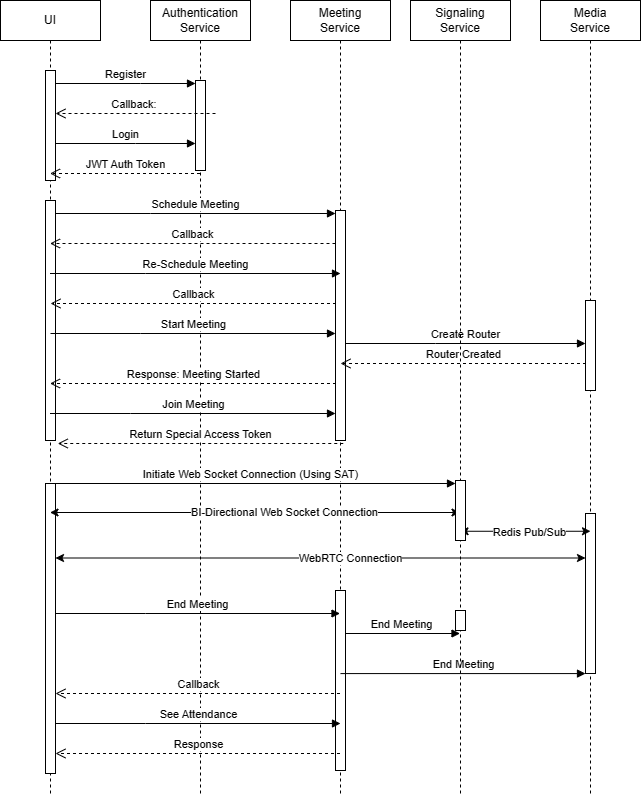

The diagram above was exported from draw.io. Its source (the exported page's mxGraphModel, read from the mxfile embedded in the PNG):
<mxGraphModel dx="746" dy="399" grid="1" gridSize="10" guides="1" tooltips="1" connect="1" arrows="1" fold="1" page="1" pageScale="1" pageWidth="850" pageHeight="1100" math="0" shadow="0">
  <root>
    <mxCell id="0" />
    <mxCell id="1" parent="0" />
    <mxCell id="aM9ryv3xv72pqoxQDRHE-1" value="UI" style="shape=umlLifeline;perimeter=lifelinePerimeter;whiteSpace=wrap;html=1;container=0;dropTarget=0;collapsible=0;recursiveResize=0;outlineConnect=0;portConstraint=eastwest;newEdgeStyle={&quot;edgeStyle&quot;:&quot;elbowEdgeStyle&quot;,&quot;elbow&quot;:&quot;vertical&quot;,&quot;curved&quot;:0,&quot;rounded&quot;:0};" parent="1" vertex="1">
      <mxGeometry x="80" y="47" width="100" height="793" as="geometry" />
    </mxCell>
    <mxCell id="aM9ryv3xv72pqoxQDRHE-2" value="&lt;span style=&quot;color: rgba(0, 0, 0, 0); font-family: monospace; font-size: 0px; text-align: start;&quot;&gt;%3CmxGraphModel%3E%3Croot%3E%3CmxCell%20id%3D%220%22%2F%3E%3CmxCell%20id%3D%221%22%20parent%3D%220%22%2F%3E%3CmxCell%20id%3D%222%22%20value%3D%22Router%20Created%22%20style%3D%22html%3D1%3BverticalAlign%3Dbottom%3BendArrow%3Dopen%3Bdashed%3D1%3BendSize%3D8%3BedgeStyle%3DelbowEdgeStyle%3Belbow%3Dvertical%3Bcurved%3D0%3Brounded%3D0%3BentryX%3D0.5%3BentryY%3D0.882%3BentryDx%3D0%3BentryDy%3D0%3BentryPerimeter%3D0%3B%22%20edge%3D%221%22%20parent%3D%221%22%3E%3CmxGeometry%20relative%3D%221%22%20as%3D%22geometry%22%3E%3CmxPoint%20x%3D%22420%22%20y%3D%22410%22%20as%3D%22targetPoint%22%2F%3E%3CArray%20as%3D%22points%22%3E%3CmxPoint%20x%3D%22595.5%22%20y%3D%22410%22%2F%3E%3C%2FArray%3E%3CmxPoint%20x%3D%22665.5%22%20y%3D%22410%22%20as%3D%22sourcePoint%22%2F%3E%3C%2FmxGeometry%3E%3C%2FmxCell%3E%3C%2Froot%3E%3C%2FmxGraphModel%3E&lt;/span&gt;" style="html=1;points=[];perimeter=orthogonalPerimeter;outlineConnect=0;targetShapes=umlLifeline;portConstraint=eastwest;newEdgeStyle={&quot;edgeStyle&quot;:&quot;elbowEdgeStyle&quot;,&quot;elbow&quot;:&quot;vertical&quot;,&quot;curved&quot;:0,&quot;rounded&quot;:0};" parent="aM9ryv3xv72pqoxQDRHE-1" vertex="1">
      <mxGeometry x="45" y="70" width="10" height="110" as="geometry" />
    </mxCell>
    <mxCell id="XZm3WUsN2gc8hZuyoGbX-32" value="&lt;span style=&quot;color: rgba(0, 0, 0, 0); font-family: monospace; font-size: 0px; text-align: start;&quot;&gt;%3CmxGraphModel%3E%3Croot%3E%3CmxCell%20id%3D%220%22%2F%3E%3CmxCell%20id%3D%221%22%20parent%3D%220%22%2F%3E%3CmxCell%20id%3D%222%22%20value%3D%22Router%20Created%22%20style%3D%22html%3D1%3BverticalAlign%3Dbottom%3BendArrow%3Dopen%3Bdashed%3D1%3BendSize%3D8%3BedgeStyle%3DelbowEdgeStyle%3Belbow%3Dvertical%3Bcurved%3D0%3Brounded%3D0%3BentryX%3D0.5%3BentryY%3D0.882%3BentryDx%3D0%3BentryDy%3D0%3BentryPerimeter%3D0%3B%22%20edge%3D%221%22%20parent%3D%221%22%3E%3CmxGeometry%20relative%3D%221%22%20as%3D%22geometry%22%3E%3CmxPoint%20x%3D%22420%22%20y%3D%22410%22%20as%3D%22targetPoint%22%2F%3E%3CArray%20as%3D%22points%22%3E%3CmxPoint%20x%3D%22595.5%22%20y%3D%22410%22%2F%3E%3C%2FArray%3E%3CmxPoint%20x%3D%22665.5%22%20y%3D%22410%22%20as%3D%22sourcePoint%22%2F%3E%3C%2FmxGeometry%3E%3C%2FmxCell%3E%3C%2Froot%3E%3C%2FmxGraphModel%3E&lt;/span&gt;" style="html=1;points=[];perimeter=orthogonalPerimeter;outlineConnect=0;targetShapes=umlLifeline;portConstraint=eastwest;newEdgeStyle={&quot;edgeStyle&quot;:&quot;elbowEdgeStyle&quot;,&quot;elbow&quot;:&quot;vertical&quot;,&quot;curved&quot;:0,&quot;rounded&quot;:0};" vertex="1" parent="aM9ryv3xv72pqoxQDRHE-1">
      <mxGeometry x="45" y="200" width="10" height="240" as="geometry" />
    </mxCell>
    <mxCell id="aM9ryv3xv72pqoxQDRHE-5" value="Authentication&lt;div&gt;Service&lt;/div&gt;" style="shape=umlLifeline;perimeter=lifelinePerimeter;whiteSpace=wrap;html=1;container=0;dropTarget=0;collapsible=0;recursiveResize=0;outlineConnect=0;portConstraint=eastwest;newEdgeStyle={&quot;edgeStyle&quot;:&quot;elbowEdgeStyle&quot;,&quot;elbow&quot;:&quot;vertical&quot;,&quot;curved&quot;:0,&quot;rounded&quot;:0};" parent="1" vertex="1">
      <mxGeometry x="230" y="47" width="100" height="793" as="geometry" />
    </mxCell>
    <mxCell id="aM9ryv3xv72pqoxQDRHE-6" value="" style="html=1;points=[];perimeter=orthogonalPerimeter;outlineConnect=0;targetShapes=umlLifeline;portConstraint=eastwest;newEdgeStyle={&quot;edgeStyle&quot;:&quot;elbowEdgeStyle&quot;,&quot;elbow&quot;:&quot;vertical&quot;,&quot;curved&quot;:0,&quot;rounded&quot;:0};" parent="aM9ryv3xv72pqoxQDRHE-5" vertex="1">
      <mxGeometry x="45" y="80" width="10" height="90" as="geometry" />
    </mxCell>
    <mxCell id="aM9ryv3xv72pqoxQDRHE-7" value="Register" style="html=1;verticalAlign=bottom;endArrow=block;edgeStyle=elbowEdgeStyle;elbow=vertical;curved=0;rounded=0;" parent="1" source="aM9ryv3xv72pqoxQDRHE-2" target="aM9ryv3xv72pqoxQDRHE-6" edge="1">
      <mxGeometry relative="1" as="geometry">
        <mxPoint x="235" y="140" as="sourcePoint" />
        <Array as="points">
          <mxPoint x="220" y="130" />
        </Array>
      </mxGeometry>
    </mxCell>
    <mxCell id="aM9ryv3xv72pqoxQDRHE-8" value="Callback:&amp;nbsp;" style="html=1;verticalAlign=bottom;endArrow=open;dashed=1;endSize=8;edgeStyle=elbowEdgeStyle;elbow=vertical;curved=0;rounded=0;" parent="1" edge="1">
      <mxGeometry relative="1" as="geometry">
        <mxPoint x="135" y="160" as="targetPoint" />
        <Array as="points">
          <mxPoint x="230" y="160" />
        </Array>
        <mxPoint x="295" y="160" as="sourcePoint" />
      </mxGeometry>
    </mxCell>
    <mxCell id="aM9ryv3xv72pqoxQDRHE-10" value="JWT Auth Token" style="html=1;verticalAlign=bottom;endArrow=open;dashed=1;endSize=8;edgeStyle=elbowEdgeStyle;elbow=vertical;curved=0;rounded=0;" parent="1" source="aM9ryv3xv72pqoxQDRHE-5" target="aM9ryv3xv72pqoxQDRHE-1" edge="1">
      <mxGeometry relative="1" as="geometry">
        <mxPoint x="160" y="220" as="targetPoint" />
        <Array as="points">
          <mxPoint x="220" y="220" />
        </Array>
        <mxPoint x="300" y="220" as="sourcePoint" />
      </mxGeometry>
    </mxCell>
    <mxCell id="XZm3WUsN2gc8hZuyoGbX-12" value="Login" style="html=1;verticalAlign=bottom;endArrow=block;edgeStyle=elbowEdgeStyle;elbow=vertical;curved=0;rounded=0;" edge="1" parent="1" source="aM9ryv3xv72pqoxQDRHE-2" target="aM9ryv3xv72pqoxQDRHE-6">
      <mxGeometry relative="1" as="geometry">
        <mxPoint x="140" y="190" as="sourcePoint" />
        <Array as="points">
          <mxPoint x="215" y="190" />
        </Array>
        <mxPoint x="290" y="190" as="targetPoint" />
      </mxGeometry>
    </mxCell>
    <mxCell id="XZm3WUsN2gc8hZuyoGbX-14" value="Meeting&lt;div&gt;Service&lt;/div&gt;" style="shape=umlLifeline;perimeter=lifelinePerimeter;whiteSpace=wrap;html=1;container=0;dropTarget=0;collapsible=0;recursiveResize=0;outlineConnect=0;portConstraint=eastwest;newEdgeStyle={&quot;edgeStyle&quot;:&quot;elbowEdgeStyle&quot;,&quot;elbow&quot;:&quot;vertical&quot;,&quot;curved&quot;:0,&quot;rounded&quot;:0};" vertex="1" parent="1">
      <mxGeometry x="370" y="47" width="100" height="793" as="geometry" />
    </mxCell>
    <mxCell id="XZm3WUsN2gc8hZuyoGbX-15" value="" style="html=1;points=[];perimeter=orthogonalPerimeter;outlineConnect=0;targetShapes=umlLifeline;portConstraint=eastwest;newEdgeStyle={&quot;edgeStyle&quot;:&quot;elbowEdgeStyle&quot;,&quot;elbow&quot;:&quot;vertical&quot;,&quot;curved&quot;:0,&quot;rounded&quot;:0};" vertex="1" parent="XZm3WUsN2gc8hZuyoGbX-14">
      <mxGeometry x="45" y="210" width="10" height="230" as="geometry" />
    </mxCell>
    <mxCell id="XZm3WUsN2gc8hZuyoGbX-41" value="" style="html=1;points=[];perimeter=orthogonalPerimeter;outlineConnect=0;targetShapes=umlLifeline;portConstraint=eastwest;newEdgeStyle={&quot;edgeStyle&quot;:&quot;elbowEdgeStyle&quot;,&quot;elbow&quot;:&quot;vertical&quot;,&quot;curved&quot;:0,&quot;rounded&quot;:0};" vertex="1" parent="XZm3WUsN2gc8hZuyoGbX-14">
      <mxGeometry x="45" y="590" width="10" height="180" as="geometry" />
    </mxCell>
    <mxCell id="XZm3WUsN2gc8hZuyoGbX-16" value="Schedule Meeting" style="html=1;verticalAlign=bottom;endArrow=block;edgeStyle=elbowEdgeStyle;elbow=vertical;curved=0;rounded=0;" edge="1" parent="1" source="XZm3WUsN2gc8hZuyoGbX-32" target="XZm3WUsN2gc8hZuyoGbX-15">
      <mxGeometry relative="1" as="geometry">
        <mxPoint x="150" y="260" as="sourcePoint" />
        <Array as="points">
          <mxPoint x="230" y="260" />
        </Array>
        <mxPoint x="410" y="260" as="targetPoint" />
      </mxGeometry>
    </mxCell>
    <mxCell id="XZm3WUsN2gc8hZuyoGbX-17" value="Callback" style="html=1;verticalAlign=bottom;endArrow=open;dashed=1;endSize=8;edgeStyle=elbowEdgeStyle;elbow=vertical;curved=0;rounded=0;" edge="1" parent="1" target="aM9ryv3xv72pqoxQDRHE-1">
      <mxGeometry relative="1" as="geometry">
        <mxPoint x="140" y="290" as="targetPoint" />
        <Array as="points">
          <mxPoint x="345" y="290" />
        </Array>
        <mxPoint x="415" y="290" as="sourcePoint" />
      </mxGeometry>
    </mxCell>
    <mxCell id="XZm3WUsN2gc8hZuyoGbX-18" value="Re-Schedule Meeting" style="html=1;verticalAlign=bottom;endArrow=block;edgeStyle=elbowEdgeStyle;elbow=vertical;curved=0;rounded=0;" edge="1" parent="1" source="aM9ryv3xv72pqoxQDRHE-1">
      <mxGeometry relative="1" as="geometry">
        <mxPoint x="150" y="320" as="sourcePoint" />
        <Array as="points">
          <mxPoint x="225" y="320" />
        </Array>
        <mxPoint x="420" y="320" as="targetPoint" />
      </mxGeometry>
    </mxCell>
    <mxCell id="XZm3WUsN2gc8hZuyoGbX-19" value="Callback" style="html=1;verticalAlign=bottom;endArrow=open;dashed=1;endSize=8;edgeStyle=elbowEdgeStyle;elbow=vertical;curved=0;rounded=0;" edge="1" parent="1">
      <mxGeometry relative="1" as="geometry">
        <mxPoint x="130" y="350" as="targetPoint" />
        <Array as="points">
          <mxPoint x="345.5" y="350" />
        </Array>
        <mxPoint x="415.5" y="350" as="sourcePoint" />
      </mxGeometry>
    </mxCell>
    <mxCell id="XZm3WUsN2gc8hZuyoGbX-20" value="Join Meeting" style="html=1;verticalAlign=bottom;endArrow=block;edgeStyle=elbowEdgeStyle;elbow=vertical;curved=0;rounded=0;" edge="1" parent="1" source="aM9ryv3xv72pqoxQDRHE-1" target="XZm3WUsN2gc8hZuyoGbX-15">
      <mxGeometry relative="1" as="geometry">
        <mxPoint x="160" y="460" as="sourcePoint" />
        <Array as="points">
          <mxPoint x="210" y="460" />
        </Array>
        <mxPoint x="405" y="460" as="targetPoint" />
      </mxGeometry>
    </mxCell>
    <mxCell id="XZm3WUsN2gc8hZuyoGbX-21" value="Return Special Access Token" style="html=1;verticalAlign=bottom;endArrow=open;dashed=1;endSize=8;edgeStyle=elbowEdgeStyle;elbow=vertical;curved=0;rounded=0;" edge="1" parent="1">
      <mxGeometry relative="1" as="geometry">
        <mxPoint x="137.25" y="490" as="targetPoint" />
        <Array as="points">
          <mxPoint x="352.75" y="490" />
        </Array>
        <mxPoint x="422.75" y="490" as="sourcePoint" />
      </mxGeometry>
    </mxCell>
    <mxCell id="XZm3WUsN2gc8hZuyoGbX-24" value="Initiate Web Socket Connection (Using SAT)" style="html=1;verticalAlign=bottom;endArrow=block;edgeStyle=elbowEdgeStyle;elbow=vertical;curved=0;rounded=0;" edge="1" parent="1">
      <mxGeometry relative="1" as="geometry">
        <mxPoint x="125" y="530" as="sourcePoint" />
        <Array as="points">
          <mxPoint x="220.5" y="530" />
        </Array>
        <mxPoint x="535" y="530" as="targetPoint" />
      </mxGeometry>
    </mxCell>
    <mxCell id="XZm3WUsN2gc8hZuyoGbX-25" value="Start Meeting" style="html=1;verticalAlign=bottom;endArrow=block;edgeStyle=elbowEdgeStyle;elbow=vertical;curved=0;rounded=0;" edge="1" parent="1">
      <mxGeometry relative="1" as="geometry">
        <mxPoint x="130" y="380" as="sourcePoint" />
        <Array as="points">
          <mxPoint x="220" y="380" />
        </Array>
        <mxPoint x="415" y="380" as="targetPoint" />
      </mxGeometry>
    </mxCell>
    <mxCell id="XZm3WUsN2gc8hZuyoGbX-26" value="Media&lt;div&gt;Service&lt;/div&gt;" style="shape=umlLifeline;perimeter=lifelinePerimeter;whiteSpace=wrap;html=1;container=0;dropTarget=0;collapsible=0;recursiveResize=0;outlineConnect=0;portConstraint=eastwest;newEdgeStyle={&quot;edgeStyle&quot;:&quot;elbowEdgeStyle&quot;,&quot;elbow&quot;:&quot;vertical&quot;,&quot;curved&quot;:0,&quot;rounded&quot;:0};" vertex="1" parent="1">
      <mxGeometry x="620" y="47" width="100" height="793" as="geometry" />
    </mxCell>
    <mxCell id="XZm3WUsN2gc8hZuyoGbX-27" value="" style="html=1;points=[];perimeter=orthogonalPerimeter;outlineConnect=0;targetShapes=umlLifeline;portConstraint=eastwest;newEdgeStyle={&quot;edgeStyle&quot;:&quot;elbowEdgeStyle&quot;,&quot;elbow&quot;:&quot;vertical&quot;,&quot;curved&quot;:0,&quot;rounded&quot;:0};" vertex="1" parent="XZm3WUsN2gc8hZuyoGbX-26">
      <mxGeometry x="45" y="300" width="10" height="90" as="geometry" />
    </mxCell>
    <mxCell id="XZm3WUsN2gc8hZuyoGbX-28" value="Create Router" style="html=1;verticalAlign=bottom;endArrow=block;edgeStyle=elbowEdgeStyle;elbow=vertical;curved=0;rounded=0;" edge="1" parent="1" target="XZm3WUsN2gc8hZuyoGbX-27">
      <mxGeometry relative="1" as="geometry">
        <mxPoint x="425" y="390" as="sourcePoint" />
        <Array as="points">
          <mxPoint x="515" y="390" />
        </Array>
        <mxPoint x="710" y="390" as="targetPoint" />
        <mxPoint as="offset" />
      </mxGeometry>
    </mxCell>
    <mxCell id="XZm3WUsN2gc8hZuyoGbX-29" value="Router Created" style="html=1;verticalAlign=bottom;endArrow=open;dashed=1;endSize=8;edgeStyle=elbowEdgeStyle;elbow=vertical;curved=0;rounded=0;" edge="1" parent="1">
      <mxGeometry relative="1" as="geometry">
        <mxPoint x="420" y="410" as="targetPoint" />
        <Array as="points">
          <mxPoint x="595.5" y="410" />
        </Array>
        <mxPoint x="665.5" y="410" as="sourcePoint" />
      </mxGeometry>
    </mxCell>
    <mxCell id="XZm3WUsN2gc8hZuyoGbX-30" value="Response: Meeting Started" style="html=1;verticalAlign=bottom;endArrow=open;dashed=1;endSize=8;edgeStyle=elbowEdgeStyle;elbow=vertical;curved=0;rounded=0;" edge="1" parent="1" target="aM9ryv3xv72pqoxQDRHE-1">
      <mxGeometry relative="1" as="geometry">
        <mxPoint x="170" y="430" as="targetPoint" />
        <Array as="points">
          <mxPoint x="345.5" y="430" />
        </Array>
        <mxPoint x="415.5" y="430" as="sourcePoint" />
      </mxGeometry>
    </mxCell>
    <mxCell id="XZm3WUsN2gc8hZuyoGbX-31" value="&lt;span style=&quot;color: rgba(0, 0, 0, 0); font-family: monospace; font-size: 0px; text-align: start;&quot;&gt;%3CmxGraphModel%3E%3Croot%3E%3CmxCell%20id%3D%220%22%2F%3E%3CmxCell%20id%3D%221%22%20parent%3D%220%22%2F%3E%3CmxCell%20id%3D%222%22%20value%3D%22Router%20Created%22%20style%3D%22html%3D1%3BverticalAlign%3Dbottom%3BendArrow%3Dopen%3Bdashed%3D1%3BendSize%3D8%3BedgeStyle%3DelbowEdgeStyle%3Belbow%3Dvertical%3Bcurved%3D0%3Brounded%3D0%3BentryX%3D0.5%3BentryY%3D0.882%3BentryDx%3D0%3BentryDy%3D0%3BentryPerimeter%3D0%3B%22%20edge%3D%221%22%20parent%3D%221%22%3E%3CmxGeometry%20relative%3D%221%22%20as%3D%22geometry%22%3E%3CmxPoint%20x%3D%22420%22%20y%3D%22410%22%20as%3D%22targetPoint%22%2F%3E%3CArray%20as%3D%22points%22%3E%3CmxPoint%20x%3D%22595.5%22%20y%3D%22410%22%2F%3E%3C%2FArray%3E%3CmxPoint%20x%3D%22665.5%22%20y%3D%22410%22%20as%3D%22sourcePoint%22%2F%3E%3C%2FmxGeometry%3E%3C%2FmxCell%3E%3C%2Froot%3E%3C%2FmxGraphModel%3E&lt;/span&gt;" style="html=1;points=[];perimeter=orthogonalPerimeter;outlineConnect=0;targetShapes=umlLifeline;portConstraint=eastwest;newEdgeStyle={&quot;edgeStyle&quot;:&quot;elbowEdgeStyle&quot;,&quot;elbow&quot;:&quot;vertical&quot;,&quot;curved&quot;:0,&quot;rounded&quot;:0};" vertex="1" parent="1">
      <mxGeometry x="125" y="530" width="10" height="290" as="geometry" />
    </mxCell>
    <mxCell id="XZm3WUsN2gc8hZuyoGbX-33" value="" style="endArrow=classic;startArrow=classic;html=1;rounded=0;" edge="1" parent="1" source="aM9ryv3xv72pqoxQDRHE-1">
      <mxGeometry width="50" height="50" relative="1" as="geometry">
        <mxPoint x="180" y="559" as="sourcePoint" />
        <mxPoint x="539.5" y="559" as="targetPoint" />
      </mxGeometry>
    </mxCell>
    <mxCell id="XZm3WUsN2gc8hZuyoGbX-34" value="BI-Directional Web Socket Connection" style="edgeLabel;html=1;align=center;verticalAlign=middle;resizable=0;points=[];" vertex="1" connectable="0" parent="XZm3WUsN2gc8hZuyoGbX-33">
      <mxGeometry x="0.1423" y="1" relative="1" as="geometry">
        <mxPoint as="offset" />
      </mxGeometry>
    </mxCell>
    <mxCell id="XZm3WUsN2gc8hZuyoGbX-35" value="" style="html=1;points=[];perimeter=orthogonalPerimeter;outlineConnect=0;targetShapes=umlLifeline;portConstraint=eastwest;newEdgeStyle={&quot;edgeStyle&quot;:&quot;elbowEdgeStyle&quot;,&quot;elbow&quot;:&quot;vertical&quot;,&quot;curved&quot;:0,&quot;rounded&quot;:0};" vertex="1" parent="1">
      <mxGeometry x="665" y="560" width="10" height="160" as="geometry" />
    </mxCell>
    <mxCell id="XZm3WUsN2gc8hZuyoGbX-36" value="" style="endArrow=classic;startArrow=classic;html=1;rounded=0;entryX=0.5;entryY=0.111;entryDx=0;entryDy=0;entryPerimeter=0;" edge="1" parent="1" source="XZm3WUsN2gc8hZuyoGbX-22" target="XZm3WUsN2gc8hZuyoGbX-35">
      <mxGeometry width="50" height="50" relative="1" as="geometry">
        <mxPoint x="580" y="620" as="sourcePoint" />
        <mxPoint x="660" y="570" as="targetPoint" />
      </mxGeometry>
    </mxCell>
    <mxCell id="XZm3WUsN2gc8hZuyoGbX-37" value="Redis Pub/Sub" style="edgeLabel;html=1;align=center;verticalAlign=middle;resizable=0;points=[];" vertex="1" connectable="0" parent="XZm3WUsN2gc8hZuyoGbX-36">
      <mxGeometry x="0.06" y="-1" relative="1" as="geometry">
        <mxPoint as="offset" />
      </mxGeometry>
    </mxCell>
    <mxCell id="XZm3WUsN2gc8hZuyoGbX-38" value="" style="endArrow=classic;startArrow=classic;html=1;rounded=0;" edge="1" parent="1">
      <mxGeometry width="50" height="50" relative="1" as="geometry">
        <mxPoint x="135" y="604.5" as="sourcePoint" />
        <mxPoint x="665" y="604.5" as="targetPoint" />
      </mxGeometry>
    </mxCell>
    <mxCell id="XZm3WUsN2gc8hZuyoGbX-39" value="WebRTC Connection" style="edgeLabel;html=1;align=center;verticalAlign=middle;resizable=0;points=[];" vertex="1" connectable="0" parent="XZm3WUsN2gc8hZuyoGbX-38">
      <mxGeometry x="0.1082" y="1" relative="1" as="geometry">
        <mxPoint y="1" as="offset" />
      </mxGeometry>
    </mxCell>
    <mxCell id="XZm3WUsN2gc8hZuyoGbX-42" value="End Meeting" style="html=1;verticalAlign=bottom;endArrow=block;edgeStyle=elbowEdgeStyle;elbow=vertical;curved=0;rounded=0;" edge="1" parent="1" target="XZm3WUsN2gc8hZuyoGbX-14">
      <mxGeometry relative="1" as="geometry">
        <mxPoint x="135" y="660" as="sourcePoint" />
        <Array as="points">
          <mxPoint x="225" y="660" />
        </Array>
        <mxPoint x="420" y="660" as="targetPoint" />
      </mxGeometry>
    </mxCell>
    <mxCell id="XZm3WUsN2gc8hZuyoGbX-45" value="End Meeting" style="html=1;verticalAlign=bottom;endArrow=block;edgeStyle=elbowEdgeStyle;elbow=vertical;curved=0;rounded=0;" edge="1" parent="1" source="XZm3WUsN2gc8hZuyoGbX-22">
      <mxGeometry x="-1" y="-59" relative="1" as="geometry">
        <mxPoint x="425" y="680" as="sourcePoint" />
        <Array as="points">
          <mxPoint x="515" y="680" />
        </Array>
        <mxPoint x="540" y="680" as="targetPoint" />
        <mxPoint x="-59" y="-59" as="offset" />
      </mxGeometry>
    </mxCell>
    <mxCell id="XZm3WUsN2gc8hZuyoGbX-46" value="End Meeting" style="html=1;verticalAlign=bottom;endArrow=block;edgeStyle=elbowEdgeStyle;elbow=vertical;curved=0;rounded=0;entryX=0.5;entryY=0.636;entryDx=0;entryDy=0;entryPerimeter=0;" edge="1" parent="1">
      <mxGeometry relative="1" as="geometry">
        <mxPoint x="420" y="720.08" as="sourcePoint" />
        <Array as="points">
          <mxPoint x="510" y="720.08" />
        </Array>
        <mxPoint x="665" y="720.0000000000001" as="targetPoint" />
      </mxGeometry>
    </mxCell>
    <mxCell id="XZm3WUsN2gc8hZuyoGbX-47" value="" style="html=1;verticalAlign=bottom;endArrow=block;edgeStyle=elbowEdgeStyle;elbow=vertical;curved=0;rounded=0;" edge="1" parent="1" target="XZm3WUsN2gc8hZuyoGbX-22">
      <mxGeometry relative="1" as="geometry">
        <mxPoint x="425" y="680" as="sourcePoint" />
        <Array as="points" />
        <mxPoint x="540" y="680" as="targetPoint" />
      </mxGeometry>
    </mxCell>
    <mxCell id="XZm3WUsN2gc8hZuyoGbX-22" value="Signaling&lt;div&gt;Service&lt;/div&gt;" style="shape=umlLifeline;perimeter=lifelinePerimeter;whiteSpace=wrap;html=1;container=0;dropTarget=0;collapsible=0;recursiveResize=0;outlineConnect=0;portConstraint=eastwest;newEdgeStyle={&quot;edgeStyle&quot;:&quot;elbowEdgeStyle&quot;,&quot;elbow&quot;:&quot;vertical&quot;,&quot;curved&quot;:0,&quot;rounded&quot;:0};" vertex="1" parent="1">
      <mxGeometry x="490" y="47" width="100" height="793" as="geometry" />
    </mxCell>
    <mxCell id="XZm3WUsN2gc8hZuyoGbX-23" value="" style="html=1;points=[];perimeter=orthogonalPerimeter;outlineConnect=0;targetShapes=umlLifeline;portConstraint=eastwest;newEdgeStyle={&quot;edgeStyle&quot;:&quot;elbowEdgeStyle&quot;,&quot;elbow&quot;:&quot;vertical&quot;,&quot;curved&quot;:0,&quot;rounded&quot;:0};" vertex="1" parent="XZm3WUsN2gc8hZuyoGbX-22">
      <mxGeometry x="45" y="480" width="10" height="60" as="geometry" />
    </mxCell>
    <mxCell id="XZm3WUsN2gc8hZuyoGbX-43" value="" style="html=1;points=[];perimeter=orthogonalPerimeter;outlineConnect=0;targetShapes=umlLifeline;portConstraint=eastwest;newEdgeStyle={&quot;edgeStyle&quot;:&quot;elbowEdgeStyle&quot;,&quot;elbow&quot;:&quot;vertical&quot;,&quot;curved&quot;:0,&quot;rounded&quot;:0};" vertex="1" parent="XZm3WUsN2gc8hZuyoGbX-22">
      <mxGeometry x="45" y="610" width="10" height="20" as="geometry" />
    </mxCell>
    <mxCell id="XZm3WUsN2gc8hZuyoGbX-48" value="Callback" style="html=1;verticalAlign=bottom;endArrow=open;dashed=1;endSize=8;edgeStyle=elbowEdgeStyle;elbow=vertical;curved=0;rounded=0;" edge="1" parent="1" source="XZm3WUsN2gc8hZuyoGbX-14" target="XZm3WUsN2gc8hZuyoGbX-31">
      <mxGeometry relative="1" as="geometry">
        <mxPoint x="170" y="740" as="targetPoint" />
        <Array as="points">
          <mxPoint x="340.5" y="740" />
        </Array>
        <mxPoint x="410.5" y="740" as="sourcePoint" />
      </mxGeometry>
    </mxCell>
    <mxCell id="XZm3WUsN2gc8hZuyoGbX-49" value="See Attendance" style="html=1;verticalAlign=bottom;endArrow=block;edgeStyle=elbowEdgeStyle;elbow=vertical;curved=0;rounded=0;" edge="1" parent="1">
      <mxGeometry relative="1" as="geometry">
        <mxPoint x="135" y="770" as="sourcePoint" />
        <Array as="points">
          <mxPoint x="225" y="770" />
        </Array>
        <mxPoint x="420" y="770" as="targetPoint" />
      </mxGeometry>
    </mxCell>
    <mxCell id="XZm3WUsN2gc8hZuyoGbX-50" value="Response" style="html=1;verticalAlign=bottom;endArrow=open;dashed=1;endSize=8;edgeStyle=elbowEdgeStyle;elbow=vertical;curved=0;rounded=0;" edge="1" parent="1" source="XZm3WUsN2gc8hZuyoGbX-14" target="XZm3WUsN2gc8hZuyoGbX-31">
      <mxGeometry relative="1" as="geometry">
        <mxPoint x="170" y="810" as="targetPoint" />
        <Array as="points">
          <mxPoint x="340.5" y="800" />
        </Array>
        <mxPoint x="390" y="800" as="sourcePoint" />
      </mxGeometry>
    </mxCell>
  </root>
</mxGraphModel>